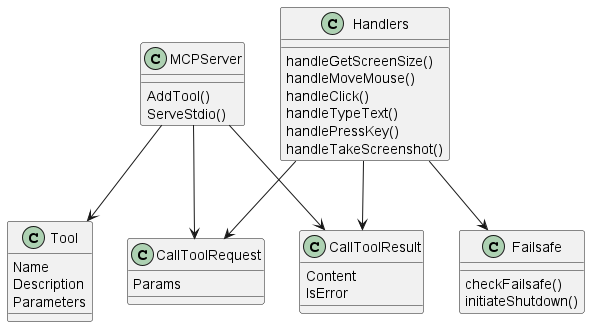

The diagram above was rendered by PlantUML. Its source (embedded in the PNG):
@startuml ghost-mcp-classes

class MCPServer {
  AddTool()
  ServeStdio()
}

class Tool {
  Name
  Description
  Parameters
}

class CallToolRequest {
  Params
}

class CallToolResult {
  Content
  IsError
}

class Handlers {
  handleGetScreenSize()
  handleMoveMouse()
  handleClick()
  handleTypeText()
  handlePressKey()
  handleTakeScreenshot()
}

class Failsafe {
  checkFailsafe()
  initiateShutdown()
}

MCPServer --> Tool
MCPServer --> CallToolRequest
MCPServer --> CallToolResult
Handlers --> CallToolRequest
Handlers --> CallToolResult
Handlers --> Failsafe

@enduml